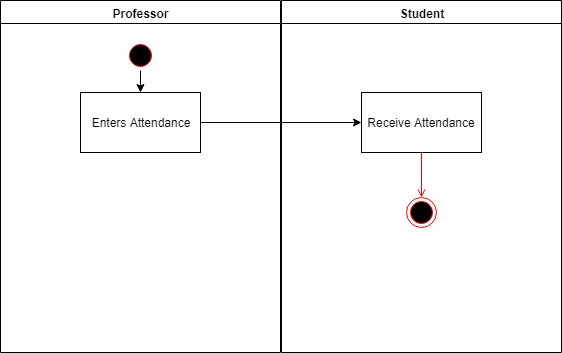

The diagram above was exported from draw.io. Its source (the exported page's mxGraphModel, read from the mxfile embedded in the PNG):
<mxGraphModel dx="1249" dy="541" grid="1" gridSize="10" guides="1" tooltips="1" connect="1" arrows="1" fold="1" page="1" pageScale="1" pageWidth="1169" pageHeight="826" background="#ffffff" math="0" shadow="0">
  <root>
    <mxCell id="0" />
    <mxCell id="1" parent="0" />
    <mxCell id="3" value="Professor" style="swimlane;whiteSpace=wrap;startSize=23;" parent="1" vertex="1">
      <mxGeometry x="444" y="128" width="280" height="352" as="geometry" />
    </mxCell>
    <mxCell id="YdC5UPdEcYPfJNw1nG-y-44" value="" style="edgeStyle=orthogonalEdgeStyle;rounded=0;orthogonalLoop=1;jettySize=auto;html=1;" edge="1" parent="3" source="13" target="YdC5UPdEcYPfJNw1nG-y-43">
      <mxGeometry relative="1" as="geometry" />
    </mxCell>
    <mxCell id="13" value="" style="ellipse;shape=startState;fillColor=#000000;strokeColor=#ff0000;" parent="3" vertex="1">
      <mxGeometry x="125" y="40" width="30" height="30" as="geometry" />
    </mxCell>
    <mxCell id="YdC5UPdEcYPfJNw1nG-y-43" value="Enters Attendance" style="rounded=0;whiteSpace=wrap;html=1;" vertex="1" parent="3">
      <mxGeometry x="80" y="92" width="120" height="60" as="geometry" />
    </mxCell>
    <mxCell id="4" value="Student" style="swimlane;whiteSpace=wrap" parent="1" vertex="1">
      <mxGeometry x="725" y="128" width="280" height="352" as="geometry" />
    </mxCell>
    <mxCell id="38" value="" style="ellipse;shape=endState;fillColor=#000000;strokeColor=#ff0000" parent="4" vertex="1">
      <mxGeometry x="125" y="197" width="30" height="30" as="geometry" />
    </mxCell>
    <mxCell id="39" value="" style="endArrow=open;strokeColor=#FF0000;endFill=1;rounded=0" parent="4" target="38" edge="1">
      <mxGeometry relative="1" as="geometry">
        <mxPoint x="140" y="152" as="sourcePoint" />
      </mxGeometry>
    </mxCell>
    <mxCell id="YdC5UPdEcYPfJNw1nG-y-45" value="Receive Attendance" style="rounded=0;whiteSpace=wrap;html=1;" vertex="1" parent="4">
      <mxGeometry x="80" y="92" width="120" height="60" as="geometry" />
    </mxCell>
    <mxCell id="YdC5UPdEcYPfJNw1nG-y-46" value="" style="edgeStyle=orthogonalEdgeStyle;rounded=0;orthogonalLoop=1;jettySize=auto;html=1;" edge="1" parent="1" source="YdC5UPdEcYPfJNw1nG-y-43" target="YdC5UPdEcYPfJNw1nG-y-45">
      <mxGeometry relative="1" as="geometry" />
    </mxCell>
  </root>
</mxGraphModel>